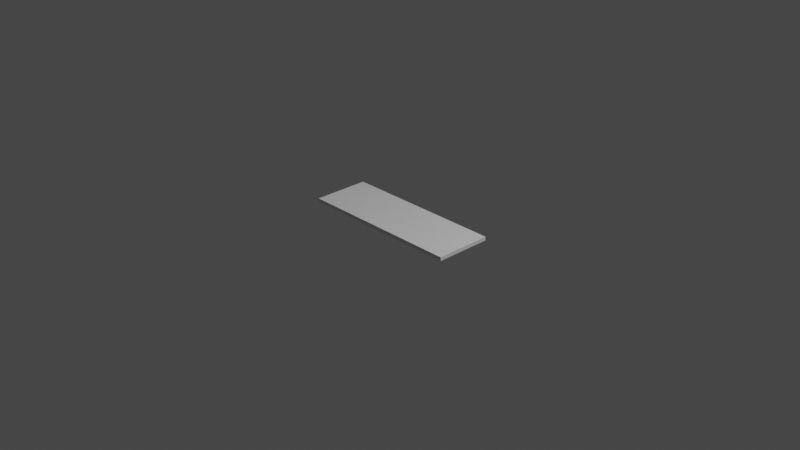 # Source: kitchen_worktop.blend  (saved by Blender 2.83.19; exported with 4.5.12 LTS)
import bpy
from mathutils import Matrix  # noqa: F401  (used for matrix-valued properties, if any)

bpy.ops.wm.read_factory_settings(use_empty=True)
scene = bpy.context.scene
scene.name = 'Scene'

# ---- collections
col_collection = bpy.data.collections.new('Collection'); scene.collection.children.link(col_collection)

# ---- materials (node trees are filled in below, after node groups)
mat_material = bpy.data.materials.new('Material')
mat_material.alpha_threshold = 0.0
mat_material.use_transparent_shadow = False
mat_material.line_color = (0.0, 0.0, 0.0, 1.0)

# ---- material node trees
mat_material.use_nodes = True; mat_material.node_tree.nodes.clear()
_N = mat_material.node_tree.nodes; _L = mat_material.node_tree.links
n0 = _N.new('ShaderNodeOutputMaterial'); n0.name = 'Material Output'; n0.location = (300, 300)
n1 = _N.new('ShaderNodeBsdfPrincipled'); n1.name = 'Principled BSDF'; n1.location = (10, 300)
n1.distribution = 'GGX'
n1.subsurface_method = 'BURLEY'
n1.inputs[2].default_value = 0.4
n1.inputs[3].default_value = 1.45
n1.inputs[27].default_value = (0.0, 0.0, 0.0, 1.0)
n1.inputs[28].default_value = 1.0
_L.new(n1.outputs[0], n0.inputs[0])
n0.is_active_output = True

# ---- world
world_world = bpy.data.worlds.new('World'); scene.world = world_world
world_world.use_nodes = True; world_world.node_tree.nodes.clear()
_N = world_world.node_tree.nodes; _L = world_world.node_tree.links
n0 = _N.new('ShaderNodeOutputWorld'); n0.name = 'World Output'; n0.location = (300, 300)
n1 = _N.new('ShaderNodeBackground'); n1.name = 'Background'; n1.location = (10, 300)
n1.inputs[0].default_value = (0.05088, 0.05088, 0.05088, 1.0)
_L.new(n1.outputs[0], n0.inputs[0])
n0.is_active_output = True
world_world.color = (0.05088, 0.05088, 0.05088)
world_world.use_sun_shadow = False
world_world.sun_shadow_jitter_overblur = 0.0

# ---- cameras
cam_camera = bpy.data.cameras.new('Camera')
cam_camera.clip_end = 100.0
cam_camera.ortho_scale = 7.314

# ---- lights
light_light = bpy.data.lights.new('Light', 'POINT')
light_light.transmission_factor = 0.0
light_light.energy = 1000.0
light_light.shadow_soft_size = 0.1
light_light.shadow_maximum_resolution = 0.006
light_light.use_absolute_resolution = True

# ---- meshes
me_cube = bpy.data.meshes.new('Cube')
me_cube.from_pydata([(1.0, 1.0, 1.0), (1.0, 1.0, -1.0), (1.0, -1.0, 1.0), (1.0, -1.0, -1.0), (-1.0, 1.0, 1.0), (-1.0, 1.0, -1.0), (-1.0, -1.0, 1.0), (-1.0, -1.0, -1.0)], [], [(0, 4, 6, 2), (3, 2, 6, 7), (7, 6, 4, 5), (5, 1, 3, 7), (1, 0, 2, 3), (5, 4, 0, 1)])
_uv = me_cube.uv_layers.new(name='UVMap')
_uv.uv.foreach_set('vector', [0.625, 0.5, 0.875, 0.5, 0.875, 0.75, 0.625, 0.75, 0.375, 0.75, 0.625, 0.75, 0.625, 1.0, 0.375, 1.0, 0.375, 0.0, 0.625, 0.0, 0.625, 0.25, 0.375, 0.25, 0.125, 0.5, 0.375, 0.5, 0.375, 0.75, 0.125, 0.75, 0.375, 0.5, 0.625, 0.5, 0.625, 0.75, 0.375, 0.75, 0.375, 0.25, 0.625, 0.25, 0.625, 0.5, 0.375, 0.5])
me_cube.materials.append(mat_material)
me_cube.use_remesh_preserve_volume = False
me_cube.use_remesh_preserve_attributes = False
me_cube.use_mirror_vertex_groups = False
me_cube.update()

# ---- objects
ob_cube = bpy.data.objects.new('Cube', me_cube)
ob_light = bpy.data.objects.new('Light', light_light)
ob_camera = bpy.data.objects.new('Camera', cam_camera)

# ---- transforms, parenting, visibility, modifiers, constraints
ob_cube.location = (0.0, 0.0, 0.0)
ob_cube.scale = (0.9, 0.31, 0.02)
ob_cube.lock_rotations_4d = False
ob_cube.empty_display_type = 'ARROWS'
ob_cube.lineart.crease_threshold = 0.0
ob_light.location = (4.076, 1.005, 5.904)
ob_light.rotation_euler = (0.6503, 0.05522, 1.866)
ob_light.lock_rotations_4d = False
ob_light.empty_display_type = 'ARROWS'
ob_light.color = (0.0, 0.0, 0.0, 0.0)
ob_light.lineart.crease_threshold = 0.0
ob_camera.location = (7.359, -6.926, 4.958)
ob_camera.rotation_euler = (1.109, 0.0, 0.8149)
ob_camera.lock_rotations_4d = False
ob_camera.empty_display_type = 'ARROWS'
ob_camera.color = (0.0, 0.0, 0.0, 0.0)
ob_camera.display_type = 'WIRE'
ob_camera.lineart.crease_threshold = 0.0

# ---- collection membership
col_collection.objects.link(ob_cube)
col_collection.objects.link(ob_light)
col_collection.objects.link(ob_camera)

# ---- scene / render settings (as saved in the file)
scene.camera = ob_camera
scene.frame_start = 1; scene.frame_end = 250; scene.frame_set(1)
scene.render.engine = 'BLENDER_EEVEE_NEXT'
scene.cycles.use_denoising = False
scene.cycles.samples = 128
scene.cycles.sampling_pattern = 'TABULATED_SOBOL'
scene.cycles.use_adaptive_sampling = False
scene.cycles.use_light_tree = False
scene.view_settings.view_transform = 'Filmic'
bpy.context.view_layer.update()
